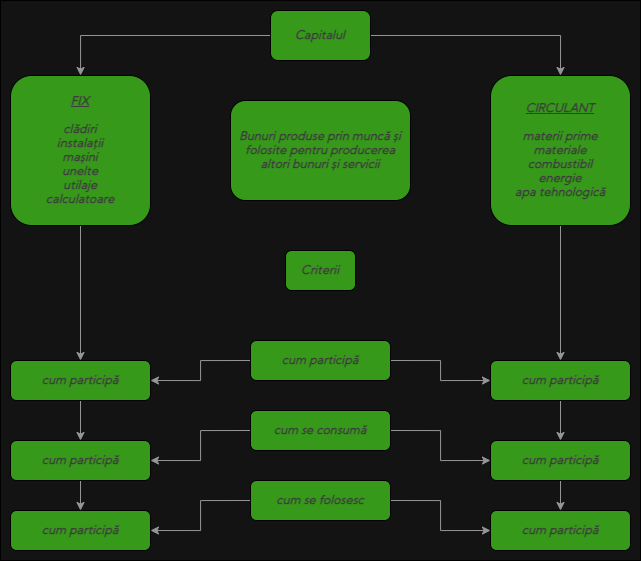

The diagram above was exported from draw.io. Its source (the exported page's mxGraphModel, read from the mxfile embedded in the PNG):
<mxGraphModel dx="1021" dy="567" grid="1" gridSize="10" guides="1" tooltips="1" connect="1" arrows="1" fold="1" page="1" pageScale="1" pageWidth="850" pageHeight="1100" math="0" shadow="0">
  <root>
    <mxCell id="0" />
    <mxCell id="1" parent="0" />
    <mxCell id="j26TlGlhvCC6Hw7VuLT_-38" value="" style="rounded=0;whiteSpace=wrap;html=1;fontFamily=Kumbh Sans;fontSource=https%3A%2F%2Ffonts.googleapis.com%2Fcss%3Ffamily%3DKumbh%2BSans;fontColor=#3D3D3D;fillColor=#131313;" vertex="1" parent="1">
      <mxGeometry x="90" y="90" width="640" height="560" as="geometry" />
    </mxCell>
    <mxCell id="j26TlGlhvCC6Hw7VuLT_-23" style="edgeStyle=orthogonalEdgeStyle;rounded=0;orthogonalLoop=1;jettySize=auto;html=1;exitX=0;exitY=0.5;exitDx=0;exitDy=0;fontFamily=Kumbh Sans;fontSource=https%3A%2F%2Ffonts.googleapis.com%2Fcss%3Ffamily%3DKumbh%2BSans;fontColor=#3D3D3D;strokeColor=#959595;" edge="1" parent="1" source="j26TlGlhvCC6Hw7VuLT_-2" target="j26TlGlhvCC6Hw7VuLT_-5">
      <mxGeometry relative="1" as="geometry" />
    </mxCell>
    <mxCell id="j26TlGlhvCC6Hw7VuLT_-24" style="edgeStyle=orthogonalEdgeStyle;rounded=0;orthogonalLoop=1;jettySize=auto;html=1;exitX=1;exitY=0.5;exitDx=0;exitDy=0;entryX=0.5;entryY=0;entryDx=0;entryDy=0;fontFamily=Kumbh Sans;fontSource=https%3A%2F%2Ffonts.googleapis.com%2Fcss%3Ffamily%3DKumbh%2BSans;fontColor=#3D3D3D;strokeColor=#959595;" edge="1" parent="1" source="j26TlGlhvCC6Hw7VuLT_-2" target="j26TlGlhvCC6Hw7VuLT_-8">
      <mxGeometry relative="1" as="geometry" />
    </mxCell>
    <mxCell id="j26TlGlhvCC6Hw7VuLT_-2" value="Capitalul" style="rounded=1;whiteSpace=wrap;html=1;fontFamily=Kumbh Sans;fontSource=https%3A%2F%2Ffonts.googleapis.com%2Fcss%3Ffamily%3DKumbh%2BSans;fontStyle=3;fontColor=#3D3D3D;fillColor=#36991A;" vertex="1" parent="1">
      <mxGeometry x="360" y="100" width="100" height="50" as="geometry" />
    </mxCell>
    <mxCell id="j26TlGlhvCC6Hw7VuLT_-3" value="Bunuri produse prin muncă și folosite pentru producerea altori bunuri și servicii" style="rounded=1;whiteSpace=wrap;html=1;fillColor=#36991A;fontFamily=Kumbh Sans;fontSource=https%3A%2F%2Ffonts.googleapis.com%2Fcss%3Ffamily%3DKumbh%2BSans;fontStyle=3;fontColor=#3D3D3D;" vertex="1" parent="1">
      <mxGeometry x="320" y="190" width="180" height="100" as="geometry" />
    </mxCell>
    <mxCell id="j26TlGlhvCC6Hw7VuLT_-4" value="Criterii" style="rounded=1;whiteSpace=wrap;html=1;fillColor=#36991A;fontFamily=Kumbh Sans;fontSource=https%3A%2F%2Ffonts.googleapis.com%2Fcss%3Ffamily%3DKumbh%2BSans;fontStyle=3;fontColor=#3D3D3D;" vertex="1" parent="1">
      <mxGeometry x="375" y="340" width="70" height="40" as="geometry" />
    </mxCell>
    <mxCell id="j26TlGlhvCC6Hw7VuLT_-25" style="edgeStyle=orthogonalEdgeStyle;rounded=0;orthogonalLoop=1;jettySize=auto;html=1;exitX=0.5;exitY=1;exitDx=0;exitDy=0;entryX=0.5;entryY=0;entryDx=0;entryDy=0;fontFamily=Kumbh Sans;fontSource=https%3A%2F%2Ffonts.googleapis.com%2Fcss%3Ffamily%3DKumbh%2BSans;fontColor=#3D3D3D;strokeColor=#959595;" edge="1" parent="1" source="j26TlGlhvCC6Hw7VuLT_-5" target="j26TlGlhvCC6Hw7VuLT_-13">
      <mxGeometry relative="1" as="geometry" />
    </mxCell>
    <mxCell id="j26TlGlhvCC6Hw7VuLT_-5" value="&lt;u&gt;FIX&lt;/u&gt;&lt;br&gt;&lt;br&gt;clădiri&lt;br&gt;instalații&lt;br&gt;mașini&lt;br&gt;unelte&lt;br&gt;utilaje&lt;br&gt;calculatoare" style="rounded=1;whiteSpace=wrap;html=1;fillColor=#36991A;fontFamily=Kumbh Sans;fontSource=https%3A%2F%2Ffonts.googleapis.com%2Fcss%3Ffamily%3DKumbh%2BSans;fontStyle=3;fontColor=#3D3D3D;" vertex="1" parent="1">
      <mxGeometry x="100" y="165" width="140" height="150" as="geometry" />
    </mxCell>
    <mxCell id="j26TlGlhvCC6Hw7VuLT_-28" style="edgeStyle=orthogonalEdgeStyle;rounded=0;orthogonalLoop=1;jettySize=auto;html=1;exitX=0.5;exitY=1;exitDx=0;exitDy=0;entryX=0.5;entryY=0;entryDx=0;entryDy=0;fontFamily=Kumbh Sans;fontSource=https%3A%2F%2Ffonts.googleapis.com%2Fcss%3Ffamily%3DKumbh%2BSans;fontColor=#3D3D3D;strokeColor=#959595;" edge="1" parent="1" source="j26TlGlhvCC6Hw7VuLT_-8" target="j26TlGlhvCC6Hw7VuLT_-20">
      <mxGeometry relative="1" as="geometry" />
    </mxCell>
    <mxCell id="j26TlGlhvCC6Hw7VuLT_-8" value="&lt;u&gt;CIRCULANT&lt;/u&gt;&lt;br&gt;&lt;br&gt;materii prime&lt;br&gt;materiale&lt;br&gt;combustibil&lt;br&gt;energie&lt;br&gt;apa tehnologică" style="rounded=1;whiteSpace=wrap;html=1;fillColor=#36991A;fontFamily=Kumbh Sans;fontSource=https%3A%2F%2Ffonts.googleapis.com%2Fcss%3Ffamily%3DKumbh%2BSans;fontStyle=3;fontColor=#3D3D3D;" vertex="1" parent="1">
      <mxGeometry x="580" y="165" width="140" height="150" as="geometry" />
    </mxCell>
    <mxCell id="j26TlGlhvCC6Hw7VuLT_-32" style="edgeStyle=orthogonalEdgeStyle;rounded=0;orthogonalLoop=1;jettySize=auto;html=1;exitX=0;exitY=0.5;exitDx=0;exitDy=0;entryX=1;entryY=0.5;entryDx=0;entryDy=0;fontFamily=Kumbh Sans;fontSource=https%3A%2F%2Ffonts.googleapis.com%2Fcss%3Ffamily%3DKumbh%2BSans;fontColor=#3D3D3D;strokeColor=#959595;" edge="1" parent="1" source="j26TlGlhvCC6Hw7VuLT_-10" target="j26TlGlhvCC6Hw7VuLT_-14">
      <mxGeometry relative="1" as="geometry" />
    </mxCell>
    <mxCell id="j26TlGlhvCC6Hw7VuLT_-35" style="edgeStyle=orthogonalEdgeStyle;rounded=0;orthogonalLoop=1;jettySize=auto;html=1;exitX=1;exitY=0.5;exitDx=0;exitDy=0;entryX=0;entryY=0.5;entryDx=0;entryDy=0;fontFamily=Kumbh Sans;fontSource=https%3A%2F%2Ffonts.googleapis.com%2Fcss%3Ffamily%3DKumbh%2BSans;fontColor=#3D3D3D;strokeColor=#959595;" edge="1" parent="1" source="j26TlGlhvCC6Hw7VuLT_-10" target="j26TlGlhvCC6Hw7VuLT_-21">
      <mxGeometry relative="1" as="geometry" />
    </mxCell>
    <mxCell id="j26TlGlhvCC6Hw7VuLT_-10" value="cum se consumă" style="rounded=1;whiteSpace=wrap;html=1;fillColor=#36991A;fontFamily=Kumbh Sans;fontSource=https%3A%2F%2Ffonts.googleapis.com%2Fcss%3Ffamily%3DKumbh%2BSans;fontStyle=3;fontColor=#3D3D3D;" vertex="1" parent="1">
      <mxGeometry x="340" y="500" width="140" height="40" as="geometry" />
    </mxCell>
    <mxCell id="j26TlGlhvCC6Hw7VuLT_-33" style="edgeStyle=orthogonalEdgeStyle;rounded=0;orthogonalLoop=1;jettySize=auto;html=1;exitX=0;exitY=0.5;exitDx=0;exitDy=0;entryX=1;entryY=0.5;entryDx=0;entryDy=0;fontFamily=Kumbh Sans;fontSource=https%3A%2F%2Ffonts.googleapis.com%2Fcss%3Ffamily%3DKumbh%2BSans;fontColor=#3D3D3D;strokeColor=#959595;" edge="1" parent="1" source="j26TlGlhvCC6Hw7VuLT_-11" target="j26TlGlhvCC6Hw7VuLT_-15">
      <mxGeometry relative="1" as="geometry" />
    </mxCell>
    <mxCell id="j26TlGlhvCC6Hw7VuLT_-36" style="edgeStyle=orthogonalEdgeStyle;rounded=0;orthogonalLoop=1;jettySize=auto;html=1;exitX=1;exitY=0.5;exitDx=0;exitDy=0;entryX=0;entryY=0.5;entryDx=0;entryDy=0;fontFamily=Kumbh Sans;fontSource=https%3A%2F%2Ffonts.googleapis.com%2Fcss%3Ffamily%3DKumbh%2BSans;fontColor=#3D3D3D;strokeColor=#959595;" edge="1" parent="1" source="j26TlGlhvCC6Hw7VuLT_-11" target="j26TlGlhvCC6Hw7VuLT_-22">
      <mxGeometry relative="1" as="geometry" />
    </mxCell>
    <mxCell id="j26TlGlhvCC6Hw7VuLT_-11" value="cum se folosesc" style="rounded=1;whiteSpace=wrap;html=1;fillColor=#36991A;fontFamily=Kumbh Sans;fontSource=https%3A%2F%2Ffonts.googleapis.com%2Fcss%3Ffamily%3DKumbh%2BSans;fontStyle=3;fontColor=#3D3D3D;" vertex="1" parent="1">
      <mxGeometry x="340" y="570" width="140" height="40" as="geometry" />
    </mxCell>
    <mxCell id="j26TlGlhvCC6Hw7VuLT_-31" style="edgeStyle=orthogonalEdgeStyle;rounded=0;orthogonalLoop=1;jettySize=auto;html=1;exitX=0;exitY=0.5;exitDx=0;exitDy=0;entryX=1;entryY=0.5;entryDx=0;entryDy=0;fontFamily=Kumbh Sans;fontSource=https%3A%2F%2Ffonts.googleapis.com%2Fcss%3Ffamily%3DKumbh%2BSans;fontColor=#3D3D3D;strokeColor=#959595;" edge="1" parent="1" source="j26TlGlhvCC6Hw7VuLT_-12" target="j26TlGlhvCC6Hw7VuLT_-13">
      <mxGeometry relative="1" as="geometry" />
    </mxCell>
    <mxCell id="j26TlGlhvCC6Hw7VuLT_-34" style="edgeStyle=orthogonalEdgeStyle;rounded=0;orthogonalLoop=1;jettySize=auto;html=1;exitX=1;exitY=0.5;exitDx=0;exitDy=0;entryX=0;entryY=0.5;entryDx=0;entryDy=0;fontFamily=Kumbh Sans;fontSource=https%3A%2F%2Ffonts.googleapis.com%2Fcss%3Ffamily%3DKumbh%2BSans;fontColor=#3D3D3D;strokeColor=#959595;" edge="1" parent="1" source="j26TlGlhvCC6Hw7VuLT_-12" target="j26TlGlhvCC6Hw7VuLT_-20">
      <mxGeometry relative="1" as="geometry" />
    </mxCell>
    <mxCell id="j26TlGlhvCC6Hw7VuLT_-12" value="cum participă" style="rounded=1;whiteSpace=wrap;html=1;fillColor=#36991A;fontFamily=Kumbh Sans;fontSource=https%3A%2F%2Ffonts.googleapis.com%2Fcss%3Ffamily%3DKumbh%2BSans;fontStyle=3;fontColor=#3D3D3D;" vertex="1" parent="1">
      <mxGeometry x="340" y="430" width="140" height="40" as="geometry" />
    </mxCell>
    <mxCell id="j26TlGlhvCC6Hw7VuLT_-26" style="edgeStyle=orthogonalEdgeStyle;rounded=0;orthogonalLoop=1;jettySize=auto;html=1;exitX=0.5;exitY=1;exitDx=0;exitDy=0;entryX=0.5;entryY=0;entryDx=0;entryDy=0;fontFamily=Kumbh Sans;fontSource=https%3A%2F%2Ffonts.googleapis.com%2Fcss%3Ffamily%3DKumbh%2BSans;fontColor=#3D3D3D;strokeColor=#959595;" edge="1" parent="1" source="j26TlGlhvCC6Hw7VuLT_-13" target="j26TlGlhvCC6Hw7VuLT_-14">
      <mxGeometry relative="1" as="geometry" />
    </mxCell>
    <mxCell id="j26TlGlhvCC6Hw7VuLT_-13" value="cum participă" style="rounded=1;whiteSpace=wrap;html=1;fillColor=#36991A;fontFamily=Kumbh Sans;fontSource=https%3A%2F%2Ffonts.googleapis.com%2Fcss%3Ffamily%3DKumbh%2BSans;fontStyle=3;fontColor=#3D3D3D;" vertex="1" parent="1">
      <mxGeometry x="100" y="450" width="140" height="40" as="geometry" />
    </mxCell>
    <mxCell id="j26TlGlhvCC6Hw7VuLT_-27" style="edgeStyle=orthogonalEdgeStyle;rounded=0;orthogonalLoop=1;jettySize=auto;html=1;exitX=0.5;exitY=1;exitDx=0;exitDy=0;entryX=0.5;entryY=0;entryDx=0;entryDy=0;fontFamily=Kumbh Sans;fontSource=https%3A%2F%2Ffonts.googleapis.com%2Fcss%3Ffamily%3DKumbh%2BSans;fontColor=#3D3D3D;strokeColor=#959595;" edge="1" parent="1" source="j26TlGlhvCC6Hw7VuLT_-14" target="j26TlGlhvCC6Hw7VuLT_-15">
      <mxGeometry relative="1" as="geometry" />
    </mxCell>
    <mxCell id="j26TlGlhvCC6Hw7VuLT_-14" value="cum participă" style="rounded=1;whiteSpace=wrap;html=1;fillColor=#36991A;fontFamily=Kumbh Sans;fontSource=https%3A%2F%2Ffonts.googleapis.com%2Fcss%3Ffamily%3DKumbh%2BSans;fontStyle=3;fontColor=#3D3D3D;" vertex="1" parent="1">
      <mxGeometry x="100" y="530" width="140" height="40" as="geometry" />
    </mxCell>
    <mxCell id="j26TlGlhvCC6Hw7VuLT_-15" value="cum participă" style="rounded=1;whiteSpace=wrap;html=1;fillColor=#36991A;fontFamily=Kumbh Sans;fontSource=https%3A%2F%2Ffonts.googleapis.com%2Fcss%3Ffamily%3DKumbh%2BSans;fontStyle=3;fontColor=#3D3D3D;" vertex="1" parent="1">
      <mxGeometry x="100" y="600" width="140" height="40" as="geometry" />
    </mxCell>
    <mxCell id="j26TlGlhvCC6Hw7VuLT_-29" style="edgeStyle=orthogonalEdgeStyle;rounded=0;orthogonalLoop=1;jettySize=auto;html=1;exitX=0.5;exitY=1;exitDx=0;exitDy=0;entryX=0.5;entryY=0;entryDx=0;entryDy=0;fontFamily=Kumbh Sans;fontSource=https%3A%2F%2Ffonts.googleapis.com%2Fcss%3Ffamily%3DKumbh%2BSans;fontColor=#3D3D3D;strokeColor=#959595;" edge="1" parent="1" source="j26TlGlhvCC6Hw7VuLT_-20" target="j26TlGlhvCC6Hw7VuLT_-21">
      <mxGeometry relative="1" as="geometry" />
    </mxCell>
    <mxCell id="j26TlGlhvCC6Hw7VuLT_-20" value="cum participă" style="rounded=1;whiteSpace=wrap;html=1;fillColor=#36991A;fontFamily=Kumbh Sans;fontSource=https%3A%2F%2Ffonts.googleapis.com%2Fcss%3Ffamily%3DKumbh%2BSans;fontStyle=3;fontColor=#3D3D3D;" vertex="1" parent="1">
      <mxGeometry x="580" y="450" width="140" height="40" as="geometry" />
    </mxCell>
    <mxCell id="j26TlGlhvCC6Hw7VuLT_-30" style="edgeStyle=orthogonalEdgeStyle;rounded=0;orthogonalLoop=1;jettySize=auto;html=1;exitX=0.5;exitY=1;exitDx=0;exitDy=0;entryX=0.5;entryY=0;entryDx=0;entryDy=0;fontFamily=Kumbh Sans;fontSource=https%3A%2F%2Ffonts.googleapis.com%2Fcss%3Ffamily%3DKumbh%2BSans;fontColor=#3D3D3D;strokeColor=#959595;" edge="1" parent="1" source="j26TlGlhvCC6Hw7VuLT_-21" target="j26TlGlhvCC6Hw7VuLT_-22">
      <mxGeometry relative="1" as="geometry" />
    </mxCell>
    <mxCell id="j26TlGlhvCC6Hw7VuLT_-21" value="cum participă" style="rounded=1;whiteSpace=wrap;html=1;fillColor=#36991A;fontFamily=Kumbh Sans;fontSource=https%3A%2F%2Ffonts.googleapis.com%2Fcss%3Ffamily%3DKumbh%2BSans;fontStyle=3;fontColor=#3D3D3D;" vertex="1" parent="1">
      <mxGeometry x="580" y="530" width="140" height="40" as="geometry" />
    </mxCell>
    <mxCell id="j26TlGlhvCC6Hw7VuLT_-22" value="cum participă" style="rounded=1;whiteSpace=wrap;html=1;fillColor=#36991A;fontFamily=Kumbh Sans;fontSource=https%3A%2F%2Ffonts.googleapis.com%2Fcss%3Ffamily%3DKumbh%2BSans;fontStyle=3;fontColor=#3D3D3D;" vertex="1" parent="1">
      <mxGeometry x="580" y="600" width="140" height="40" as="geometry" />
    </mxCell>
  </root>
</mxGraphModel>